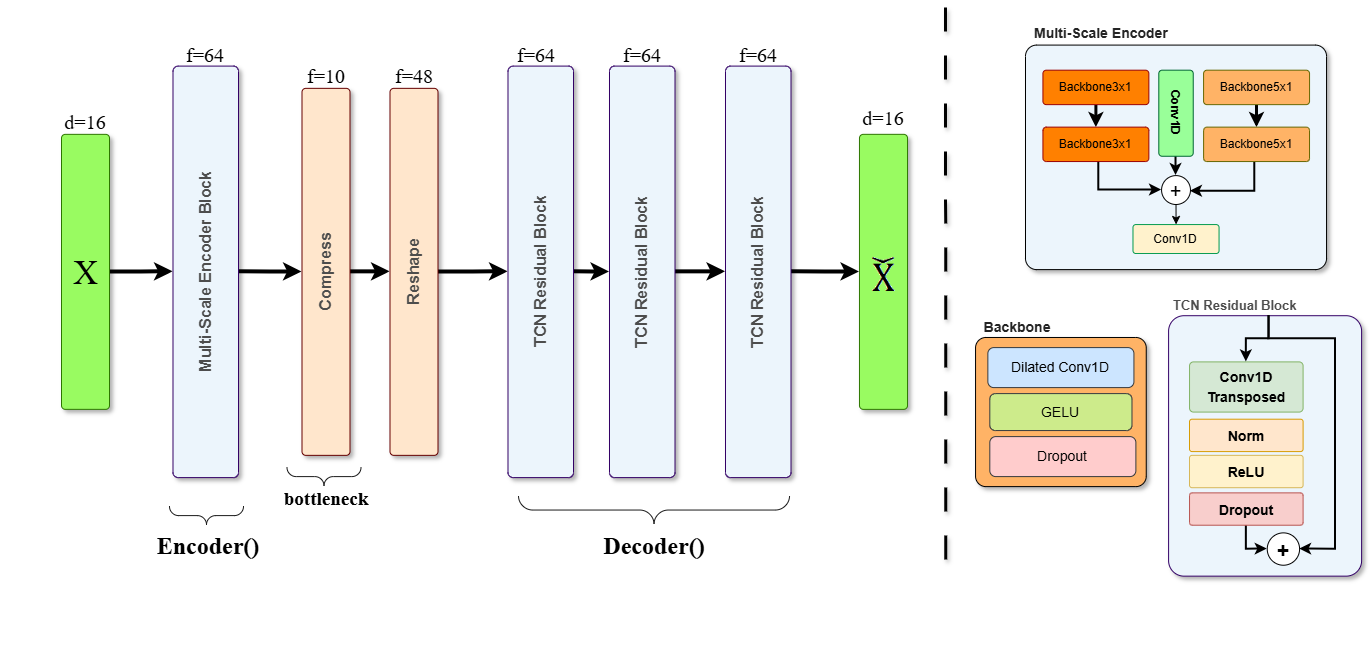

The diagram above was exported from draw.io. Its source (the exported page's mxGraphModel, read from the mxfile embedded in the PNG):
<mxGraphModel dx="2191" dy="2736" grid="0" gridSize="10" guides="1" tooltips="1" connect="1" arrows="1" fold="1" page="0" pageScale="1" pageWidth="827" pageHeight="1169" math="0" shadow="0">
  <root>
    <mxCell id="0" />
    <mxCell id="1" parent="0" />
    <mxCell id="2" connectable="0" parent="1" style="group" value="" vertex="1">
      <mxGeometry height="640.2300000000002" width="1361.6000000000004" x="6558.5" y="997.7399999999999" as="geometry" />
    </mxCell>
    <mxCell id="3" edge="1" parent="2" source="4" style="edgeStyle=orthogonalEdgeStyle;rounded=0;orthogonalLoop=1;jettySize=auto;html=1;strokeWidth=4;" target="6">
      <mxGeometry relative="1" as="geometry" />
    </mxCell>
    <mxCell id="4" parent="2" style="rounded=1;whiteSpace=wrap;html=1;rotation=-90;horizontal=1;fontSize=16;arcSize=8;fillColor=#ECF5FC;strokeColor=#330066;container=0;shadow=1;glass=0;shadowOpacity=30;shadowOffsetX=3;" value="&lt;b style=&quot;color: rgb(77, 77, 77);&quot;&gt;Multi-Scale Encoder Block&lt;/b&gt;" vertex="1">
      <mxGeometry height="65.5" width="411.5" y="233.7600000000001" as="geometry" />
    </mxCell>
    <mxCell id="5" edge="1" parent="2" source="6" style="edgeStyle=orthogonalEdgeStyle;rounded=0;orthogonalLoop=1;jettySize=auto;html=1;strokeWidth=4;" target="8">
      <mxGeometry relative="1" as="geometry" />
    </mxCell>
    <mxCell id="6" parent="2" style="rounded=1;whiteSpace=wrap;html=1;rotation=0;horizontal=0;fontSize=16;arcSize=8;fillColor=#ffe6cc;strokeColor=#660000;container=0;shadow=1;shadowOpacity=30;shadowOffsetX=3;" value="&lt;font&gt;&lt;b style=&quot;color: rgb(77, 77, 77);&quot;&gt;Compress&lt;/b&gt;&lt;/font&gt;" vertex="1">
      <mxGeometry height="367" width="48" x="302" y="83.0100000000001" as="geometry" />
    </mxCell>
    <mxCell id="7" edge="1" parent="2" source="8" style="edgeStyle=orthogonalEdgeStyle;rounded=0;orthogonalLoop=1;jettySize=auto;html=1;strokeWidth=4;" target="10">
      <mxGeometry relative="1" as="geometry" />
    </mxCell>
    <mxCell id="8" parent="2" style="rounded=1;whiteSpace=wrap;html=1;rotation=0;horizontal=0;fontSize=16;arcSize=8;fillColor=#ffe6cc;strokeColor=#660000;container=0;shadow=1;shadowOpacity=30;shadowOffsetX=3;" value="&lt;font&gt;&lt;b style=&quot;color: rgb(77, 77, 77);&quot;&gt;Reshape&lt;/b&gt;&lt;/font&gt;" vertex="1">
      <mxGeometry height="367" width="48" x="390" y="83.0100000000001" as="geometry" />
    </mxCell>
    <mxCell id="9" edge="1" parent="2" source="10" style="edgeStyle=orthogonalEdgeStyle;rounded=0;orthogonalLoop=1;jettySize=auto;html=1;strokeWidth=4;" target="12">
      <mxGeometry relative="1" as="geometry" />
    </mxCell>
    <mxCell id="10" parent="2" style="rounded=1;whiteSpace=wrap;html=1;rotation=-90;horizontal=1;fontSize=16;arcSize=8;fillColor=#ECF5FC;strokeColor=#330066;container=0;shadow=1;shadowOpacity=30;shadowOffsetX=3;" value="&lt;font&gt;&lt;b style=&quot;color: rgb(77, 77, 77);&quot;&gt;TCN Residual Block&lt;/b&gt;&lt;/font&gt;" vertex="1">
      <mxGeometry height="65.5" width="411.5" x="335" y="233.7600000000001" as="geometry" />
    </mxCell>
    <mxCell id="11" edge="1" parent="2" source="12" style="edgeStyle=orthogonalEdgeStyle;rounded=0;orthogonalLoop=1;jettySize=auto;html=1;fontFamily=Helvetica;fontSize=12;fontColor=default;strokeWidth=4;" target="53">
      <mxGeometry relative="1" as="geometry" />
    </mxCell>
    <mxCell id="12" parent="2" style="rounded=1;whiteSpace=wrap;html=1;rotation=-90;horizontal=1;fontSize=16;arcSize=8;fillColor=#ECF5FC;strokeColor=#330066;container=0;shadow=1;shadowOpacity=30;shadowOffsetX=3;" value="&lt;font&gt;&lt;b style=&quot;color: rgb(77, 77, 77);&quot;&gt;TCN Residual Block&lt;/b&gt;&lt;/font&gt;" vertex="1">
      <mxGeometry height="65.5" width="411.5" x="436.5" y="233.7600000000001" as="geometry" />
    </mxCell>
    <mxCell id="13" edge="1" parent="2" style="endArrow=none;html=1;rounded=0;strokeWidth=3;dashed=1;dashPattern=8 8;shadow=1;" value="">
      <mxGeometry height="50" relative="1" width="50" as="geometry">
        <mxPoint x="945.8299999999999" y="554.2600000000001" as="sourcePoint" />
        <mxPoint x="945.5" as="targetPoint" />
      </mxGeometry>
    </mxCell>
    <mxCell id="14" parent="2" style="labelPosition=right;align=left;strokeWidth=1;shape=mxgraph.mockup.markup.curlyBrace;html=1;shadow=0;dashed=0;strokeColor=#1A1A1A;direction=north;rotation=-90;container=0;" value="" vertex="1">
      <mxGeometry height="74" width="20" x="314" y="434.2600000000001" as="geometry" />
    </mxCell>
    <mxCell id="15" parent="2" style="text;html=1;whiteSpace=wrap;strokeColor=none;fillColor=none;align=center;verticalAlign=middle;rounded=0;fontSize=19;fontStyle=1;container=0;" value="&lt;font face=&quot;Times New Roman&quot;&gt;bottleneck&lt;/font&gt;" vertex="1">
      <mxGeometry height="26" width="104" x="274" y="481.2600000000001" as="geometry" />
    </mxCell>
    <mxCell id="16" parent="2" style="rounded=1;whiteSpace=wrap;html=1;rotation=0;horizontal=1;fontSize=16;arcSize=8;fillColor=#ECF5FC;strokeColor=#330066;container=0;shadow=1;shadowOpacity=30;shadowOffsetX=3;" value="" vertex="1">
      <mxGeometry height="260.43" width="193" x="1168.6000000000004" y="310.37" as="geometry" />
    </mxCell>
    <mxCell id="17" parent="2" style="rounded=1;whiteSpace=wrap;html=1;rotation=0;horizontal=1;fontSize=16;arcSize=8;fillColor=#d5e8d4;strokeColor=#82b366;container=0;" value="&lt;font style=&quot;font-size: 14px;&quot;&gt;&lt;b style=&quot;&quot;&gt;Conv1D Transposed&lt;/b&gt;&lt;/font&gt;" vertex="1">
      <mxGeometry height="50.18" width="113.55" x="1189.54" y="356.56000000000006" as="geometry" />
    </mxCell>
    <mxCell id="18" parent="2" style="rounded=1;whiteSpace=wrap;html=1;rotation=0;horizontal=1;fontSize=16;arcSize=8;fillColor=#ffe6cc;strokeColor=#d79b00;container=0;" value="&lt;font style=&quot;font-size: 14px;&quot;&gt;&lt;b style=&quot;&quot;&gt;Norm&lt;/b&gt;&lt;/font&gt;" vertex="1">
      <mxGeometry height="32.35" width="113.55" x="1189.54" y="413.87" as="geometry" />
    </mxCell>
    <mxCell id="19" parent="2" style="rounded=1;whiteSpace=wrap;html=1;rotation=0;horizontal=1;fontSize=16;arcSize=8;fillColor=#fff2cc;strokeColor=#d6b656;container=0;" value="&lt;font style=&quot;font-size: 14px;&quot;&gt;&lt;b style=&quot;&quot;&gt;ReLU&lt;/b&gt;&lt;/font&gt;" vertex="1">
      <mxGeometry height="32.35" width="113.55" x="1189.54" y="450.0100000000001" as="geometry" />
    </mxCell>
    <mxCell id="20" edge="1" parent="2" source="21" style="edgeStyle=orthogonalEdgeStyle;rounded=0;orthogonalLoop=1;jettySize=auto;html=1;entryX=0.5;entryY=1;entryDx=0;entryDy=0;strokeWidth=2;" target="22">
      <mxGeometry relative="1" as="geometry" />
    </mxCell>
    <mxCell id="21" parent="2" style="rounded=1;whiteSpace=wrap;html=1;rotation=0;horizontal=1;fontSize=16;arcSize=8;fillColor=#f8cecc;strokeColor=#b85450;container=0;" value="&lt;b style=&quot;&quot;&gt;&lt;font style=&quot;font-size: 14px;&quot;&gt;Dropout&lt;/font&gt;&lt;/b&gt;" vertex="1">
      <mxGeometry height="32.35" width="113.55" x="1189.54" y="487.5300000000001" as="geometry" />
    </mxCell>
    <mxCell id="22" parent="2" style="ellipse;whiteSpace=wrap;html=1;shapeInside=1;aspect=fixed;direction=south;container=0;fontSize=21;fontStyle=1" value="+" vertex="1">
      <mxGeometry height="32.35" width="32.35" x="1267.2300000000014" y="527.5400000000001" as="geometry" />
    </mxCell>
    <mxCell id="23" edge="1" parent="2" source="25" style="endArrow=classic;html=1;rounded=0;strokeWidth=2;entryX=0.5;entryY=0;entryDx=0;entryDy=0;edgeStyle=orthogonalEdgeStyle;" target="17" value="">
      <mxGeometry height="50" relative="1" width="50" as="geometry">
        <mxPoint x="1287.185731225296" y="282.9254064421506" as="sourcePoint" />
        <mxPoint x="1264.9913043478264" y="304.00656625486556" as="targetPoint" />
      </mxGeometry>
    </mxCell>
    <mxCell id="24" edge="1" parent="2" style="edgeStyle=orthogonalEdgeStyle;rounded=0;orthogonalLoop=1;jettySize=auto;html=1;strokeWidth=2;">
      <mxGeometry relative="1" as="geometry">
        <Array as="points">
          <mxPoint x="1269.1100000000006" y="333.45000000000016" />
          <mxPoint x="1335.460000000001" y="333.45000000000016" />
          <mxPoint x="1335.460000000001" y="543.7700000000001" />
        </Array>
        <mxPoint x="1269.09980845242" y="310.37107935542724" as="sourcePoint" />
        <mxPoint x="1299.5799071567726" y="543.7698039215692" as="targetPoint" />
      </mxGeometry>
    </mxCell>
    <mxCell id="25" parent="2" style="ellipse;whiteSpace=wrap;html=1;shapeInside=1;aspect=fixed;direction=south;strokeColor=none;fillColor=none;container=0;" value="&lt;div&gt;&lt;br/&gt;&lt;/div&gt;" vertex="1">
      <mxGeometry height="21.591079355427183" width="21.591079355427183" x="1258.3042687747047" y="288.7800000000001" as="geometry" />
    </mxCell>
    <mxCell id="26" parent="2" style="text;whiteSpace=wrap;html=1;fontSize=13;container=0;" value="&lt;b style=&quot;forced-color-adjust: none; font-family: Helvetica; font-style: normal; font-variant-ligatures: normal; font-variant-caps: normal; letter-spacing: normal; orphans: 2; text-align: center; text-indent: 0px; text-transform: none; widows: 2; word-spacing: 0px; -webkit-text-stroke-width: 0px; white-space: normal; text-decoration-thickness: initial; text-decoration-style: initial; text-decoration-color: initial; color: light-dark(rgb(77, 77, 77), rgb(171, 171, 171));&quot;&gt;&lt;font&gt;TCN Residual Block&lt;/font&gt;&lt;/b&gt;" vertex="1">
      <mxGeometry height="23.11" width="137.02" x="1171.6000000000004" y="286.2600000000001" as="geometry" />
    </mxCell>
    <mxCell id="27" parent="2" style="rounded=1;whiteSpace=wrap;html=1;fillColor=#ECF5FC;glass=0;arcSize=5;container=0;shadow=1;shadowOpacity=30;shadowOffsetX=3;" value="" vertex="1">
      <mxGeometry height="224.51" width="301.03" x="1025.5" y="39.75227106227101" as="geometry" />
    </mxCell>
    <mxCell id="28" edge="1" parent="2" source="29" style="rounded=0;orthogonalLoop=1;jettySize=auto;html=1;strokeWidth=3;" target="31">
      <mxGeometry relative="1" as="geometry" />
    </mxCell>
    <mxCell id="29" parent="2" style="rounded=1;whiteSpace=wrap;html=1;arcSize=10;fillColor=#FF8000;strokeColor=#990000;container=0;" value="&lt;span style=&quot;color: rgb(0, 0, 0);&quot;&gt;Backbone3x1&lt;/span&gt;" vertex="1">
      <mxGeometry height="34.42857142857143" width="105.93431085043987" x="1042.9301466275656" y="64.84527472527486" as="geometry" />
    </mxCell>
    <mxCell id="30" edge="1" parent="2" source="31" style="rounded=0;orthogonalLoop=1;jettySize=auto;html=1;edgeStyle=orthogonalEdgeStyle;strokeWidth=2;" target="39">
      <mxGeometry relative="1" as="geometry">
        <Array as="points">
          <mxPoint x="1098.8199999999997" y="184.70227106227105" />
        </Array>
      </mxGeometry>
    </mxCell>
    <mxCell id="31" parent="2" style="rounded=1;whiteSpace=wrap;html=1;arcSize=10;fillColor=#FF8000;strokeColor=#990000;container=0;" value="&lt;span style=&quot;color: rgb(0, 0, 0);&quot;&gt;Backbone3x1&lt;/span&gt;" vertex="1">
      <mxGeometry height="34.42857142857143" width="105.93431085043987" x="1042.9301466275656" y="121.78483516483527" as="geometry" />
    </mxCell>
    <mxCell id="32" edge="1" parent="2" source="33" style="edgeStyle=orthogonalEdgeStyle;rounded=0;orthogonalLoop=1;jettySize=auto;html=1;strokeWidth=3;" target="35">
      <mxGeometry relative="1" as="geometry" />
    </mxCell>
    <mxCell id="33" parent="2" style="rounded=1;whiteSpace=wrap;html=1;arcSize=10;fillColor=#FFB366;strokeColor=#666600;container=0;" value="&lt;span style=&quot;color: rgb(0, 0, 0);&quot;&gt;Backbone5x1&lt;/span&gt;" vertex="1">
      <mxGeometry height="34.42857142857143" width="105.93431085043987" x="1203.5971847507335" y="64.84527472527486" as="geometry" />
    </mxCell>
    <mxCell id="34" edge="1" parent="2" source="35" style="edgeStyle=orthogonalEdgeStyle;rounded=0;orthogonalLoop=1;jettySize=auto;html=1;strokeWidth=2;" target="39">
      <mxGeometry relative="1" as="geometry">
        <Array as="points">
          <mxPoint x="1254.7299999999996" y="185.81227106227095" />
        </Array>
      </mxGeometry>
    </mxCell>
    <mxCell id="35" parent="2" style="rounded=1;whiteSpace=wrap;html=1;arcSize=10;fillColor=#FFB366;strokeColor=#666600;container=0;" value="&lt;span style=&quot;color: rgb(0, 0, 0);&quot;&gt;Backbone5x1&lt;/span&gt;" vertex="1">
      <mxGeometry height="34.42857142857143" width="105.93431085043987" x="1203.5971847507335" y="121.78483516483527" as="geometry" />
    </mxCell>
    <mxCell id="36" edge="1" parent="2" source="37" style="rounded=0;orthogonalLoop=1;jettySize=auto;html=1;strokeWidth=2;" target="39">
      <mxGeometry relative="1" as="geometry" />
    </mxCell>
    <mxCell id="37" parent="2" style="rounded=1;whiteSpace=wrap;html=1;arcSize=10;fillColor=#99FF99;strokeColor=#006633;rotation=90;container=0;" value="&lt;span style=&quot;color: rgb(0, 0, 0);&quot;&gt;&lt;b&gt;Conv1D&lt;/b&gt;&lt;/span&gt;" vertex="1">
      <mxGeometry height="34.42857142857143" width="86.0716275659824" x="1132.9831387096774" y="90.66670329670353" as="geometry" />
    </mxCell>
    <mxCell id="38" edge="1" parent="2" source="39" style="edgeStyle=orthogonalEdgeStyle;rounded=0;orthogonalLoop=1;jettySize=auto;html=1;entryX=0.5;entryY=0;entryDx=0;entryDy=0;" target="40">
      <mxGeometry relative="1" as="geometry" />
    </mxCell>
    <mxCell id="39" parent="2" style="ellipse;whiteSpace=wrap;html=1;shapeInside=1;aspect=fixed;direction=south;container=0;" value="&lt;font style=&quot;font-size: 20px;&quot;&gt;+&lt;/font&gt;" vertex="1">
      <mxGeometry height="28.902344322344323" width="28.902344322344323" x="1161.5677469208213" y="170.25996336996343" as="geometry" />
    </mxCell>
    <mxCell id="40" parent="2" style="rounded=1;whiteSpace=wrap;html=1;arcSize=10;fillColor=#fff2cc;strokeColor=#00994D;rotation=0;container=0;" value="&lt;span style=&quot;color: rgb(0, 0, 0);&quot;&gt;Conv1D&lt;/span&gt;" vertex="1">
      <mxGeometry height="28.902344322344323" width="86.0716275659824" x="1132.9831387096774" y="219.26307692307716" as="geometry" />
    </mxCell>
    <mxCell id="41" parent="2" style="text;whiteSpace=wrap;html=1;align=left;container=0;" value="&lt;b style=&quot;forced-color-adjust: none; color: rgb(36, 36, 36); font-family: Aptos, Aptos_MSFontService, -apple-system, Roboto, Arial, Helvetica, sans-serif; font-style: normal; font-variant-ligatures: normal; font-variant-caps: normal; letter-spacing: normal; orphans: 2; text-indent: 0px; text-transform: none; widows: 2; word-spacing: 0px; -webkit-text-stroke-width: 0px; white-space: normal; text-decoration-thickness: initial; text-decoration-style: initial; text-decoration-color: initial;&quot;&gt;&lt;font style=&quot;font-size: 14px;&quot;&gt;Multi-Scale Encoder&lt;/font&gt;&lt;/b&gt;" vertex="1">
      <mxGeometry height="26.483516483516482" width="170.6954862170088" x="1032.9034310850438" y="13.262271062270997" as="geometry" />
    </mxCell>
    <mxCell id="42" parent="2" style="rounded=1;whiteSpace=wrap;html=1;fillColor=#FFB366;container=0;strokeColor=default;arcSize=7;shadow=1;shadowOpacity=30;shadowOffsetX=3;" value="" vertex="1">
      <mxGeometry height="149.12" width="170.7" x="975.5499999999993" y="332.1400000000002" as="geometry" />
    </mxCell>
    <mxCell id="43" parent="2" style="rounded=1;whiteSpace=wrap;html=1;fillColor=#cce5ff;strokeColor=#36393d;container=0;" value="&lt;font style=&quot;font-size: 14px;&quot;&gt;Dilated Conv1D&lt;/font&gt;" vertex="1">
      <mxGeometry height="40" width="146.07" x="987.8599999999997" y="342.2600000000001" as="geometry" />
    </mxCell>
    <mxCell id="44" parent="2" style="rounded=1;whiteSpace=wrap;html=1;fillColor=#cdeb8b;strokeColor=#36393d;container=0;" value="&lt;font style=&quot;font-size: 14px;&quot;&gt;GELU&lt;/font&gt;" vertex="1">
      <mxGeometry height="36.96" width="142.17" x="989.8099999999995" y="388.2600000000001" as="geometry" />
    </mxCell>
    <mxCell id="45" parent="2" style="rounded=1;whiteSpace=wrap;html=1;fillColor=#ffcccc;strokeColor=#36393d;container=0;" value="&lt;font style=&quot;font-size: 14px;&quot;&gt;Dropout&lt;/font&gt;" vertex="1">
      <mxGeometry height="40" width="146.07" x="989.8099999999995" y="431.2600000000001" as="geometry" />
    </mxCell>
    <mxCell id="46" parent="2" style="text;whiteSpace=wrap;html=1;align=center;container=0;fontSize=14;labelBackgroundColor=none;" value="&lt;p style=&quot;font-style: normal; font-variant-ligatures: normal; font-variant-caps: normal; letter-spacing: normal; orphans: 2; text-indent: 0px; text-transform: none; widows: 2; word-spacing: 0px; -webkit-text-stroke-width: 0px; white-space: normal; text-decoration-thickness: initial; text-decoration-style: initial; text-decoration-color: initial; margin: 0px; line-height: normal; color: rgb(36, 36, 36);&quot;&gt;&lt;font face=&quot;Aptos, Aptos_MSFontService, -apple-system, Roboto, Arial, Helvetica, sans-serif&quot;&gt;&lt;b&gt;Backbone&lt;/b&gt;&lt;/font&gt;&lt;/p&gt;" vertex="1">
      <mxGeometry height="24.89" width="84.48" x="975.5499999999993" y="307.2600000000001" as="geometry" />
    </mxCell>
    <mxCell id="47" parent="2" style="text;html=1;whiteSpace=wrap;strokeColor=none;fillColor=none;align=center;verticalAlign=middle;rounded=0;fontSize=15;fontStyle=1;container=0;" value="&lt;span style=&quot;font-weight: 400;&quot;&gt;&lt;font style=&quot;font-size: 20px;&quot; face=&quot;Times New Roman&quot;&gt;f=64&lt;/font&gt;&lt;/span&gt;" vertex="1">
      <mxGeometry height="26" width="55.92" x="177.78999999999996" y="36.260000000000105" as="geometry" />
    </mxCell>
    <mxCell id="48" parent="2" style="text;html=1;whiteSpace=wrap;strokeColor=none;fillColor=none;align=center;verticalAlign=middle;rounded=0;fontSize=15;fontStyle=1;container=0;" value="&lt;span style=&quot;font-weight: 400;&quot;&gt;&lt;font style=&quot;font-size: 20px;&quot; face=&quot;Times New Roman&quot;&gt;f=10&lt;/font&gt;&lt;/span&gt;" vertex="1">
      <mxGeometry height="26" width="55.92" x="298.03999999999996" y="57.260000000000105" as="geometry" />
    </mxCell>
    <mxCell id="49" parent="2" style="text;html=1;whiteSpace=wrap;strokeColor=none;fillColor=none;align=center;verticalAlign=middle;rounded=0;fontSize=15;fontStyle=1;container=0;" value="&lt;span style=&quot;font-weight: 400;&quot;&gt;&lt;font style=&quot;font-size: 20px;&quot; face=&quot;Times New Roman&quot;&gt;f=48&lt;/font&gt;&lt;/span&gt;" vertex="1">
      <mxGeometry height="26" width="55.92" x="386.03999999999996" y="57.260000000000105" as="geometry" />
    </mxCell>
    <mxCell id="50" parent="2" style="text;html=1;whiteSpace=wrap;strokeColor=none;fillColor=none;align=center;verticalAlign=middle;rounded=0;fontSize=15;fontStyle=1;container=0;" value="&lt;span style=&quot;font-weight: 400;&quot;&gt;&lt;font style=&quot;font-size: 20px;&quot; face=&quot;Times New Roman&quot;&gt;f=64&lt;/font&gt;&lt;/span&gt;" vertex="1">
      <mxGeometry height="26" width="55.92" x="508" y="36.260000000000105" as="geometry" />
    </mxCell>
    <mxCell id="51" parent="2" style="text;html=1;whiteSpace=wrap;strokeColor=none;fillColor=none;align=center;verticalAlign=middle;rounded=0;fontSize=15;fontStyle=1;container=0;" value="&lt;span style=&quot;font-weight: 400;&quot;&gt;&lt;font style=&quot;font-size: 20px;&quot; face=&quot;Times New Roman&quot;&gt;f=64&lt;/font&gt;&lt;/span&gt;" vertex="1">
      <mxGeometry height="26" width="55.92" x="614.29" y="36.260000000000105" as="geometry" />
    </mxCell>
    <mxCell id="52" edge="1" parent="2" source="53" style="edgeStyle=orthogonalEdgeStyle;rounded=0;orthogonalLoop=1;jettySize=auto;html=1;fontFamily=Helvetica;fontSize=12;fontColor=default;strokeWidth=4;" target="57">
      <mxGeometry relative="1" as="geometry" />
    </mxCell>
    <mxCell id="53" parent="2" style="rounded=1;whiteSpace=wrap;html=1;rotation=-90;horizontal=1;fontSize=16;arcSize=8;fillColor=#ECF5FC;strokeColor=#330066;container=0;shadow=1;shadowOpacity=30;shadowOffsetX=3;" value="&lt;font&gt;&lt;b style=&quot;color: rgb(77, 77, 77);&quot;&gt;TCN Residual Block&lt;/b&gt;&lt;/font&gt;" vertex="1">
      <mxGeometry height="65.5" width="411.5" x="552.5" y="233.7600000000001" as="geometry" />
    </mxCell>
    <mxCell id="54" parent="2" style="text;html=1;whiteSpace=wrap;strokeColor=none;fillColor=none;align=center;verticalAlign=middle;rounded=0;fontSize=15;fontStyle=1;container=0;" value="&lt;span style=&quot;font-weight: 400;&quot;&gt;&lt;font style=&quot;font-size: 20px;&quot; face=&quot;Times New Roman&quot;&gt;f=64&lt;/font&gt;&lt;/span&gt;" vertex="1">
      <mxGeometry height="26" width="55.92" x="730.29" y="36.260000000000105" as="geometry" />
    </mxCell>
    <mxCell id="55" edge="1" parent="2" source="56" style="edgeStyle=orthogonalEdgeStyle;rounded=0;orthogonalLoop=1;jettySize=auto;html=1;fontFamily=Helvetica;fontSize=12;fontColor=default;strokeWidth=4;" target="4">
      <mxGeometry relative="1" as="geometry" />
    </mxCell>
    <mxCell id="56" parent="2" style="rounded=1;whiteSpace=wrap;html=1;rotation=0;horizontal=0;fontSize=16;arcSize=8;fillColor=#99FB61;strokeColor=#2D7600;container=0;fontColor=#ffffff;shadow=1;shadowOpacity=30;shadowOffsetX=3;" value="" vertex="1">
      <mxGeometry height="275" width="48" x="61.5" y="129.0100000000001" as="geometry" />
    </mxCell>
    <mxCell id="57" parent="2" style="rounded=1;whiteSpace=wrap;html=1;rotation=0;horizontal=0;fontSize=16;arcSize=8;fillColor=#99FB61;strokeColor=#2D7600;container=0;fontColor=#ffffff;shadow=1;shadowOpacity=30;shadowOffsetX=3;" value="" vertex="1">
      <mxGeometry height="275" width="48" x="859.5" y="129.0100000000001" as="geometry" />
    </mxCell>
    <mxCell id="58" parent="2" style="text;whiteSpace=wrap;html=1;align=center;" value="&lt;div style=&quot;&quot;&gt;&lt;span style=&quot;background-color: transparent;&quot;&gt;&lt;font face=&quot;Times New Roman&quot; style=&quot;font-size: 34px;&quot;&gt;X&lt;/font&gt;&lt;/span&gt;&lt;/div&gt;" vertex="1">
      <mxGeometry height="50.21" width="38.84" x="66.07999999999993" y="241.40999999999997" as="geometry" />
    </mxCell>
    <mxCell id="59" parent="2" style="text;whiteSpace=wrap;html=1;align=center;" value="&lt;span style=&quot;line-height: 115%; font-family: Aptos, sans-serif;&quot;&gt;&lt;font style=&quot;font-size: 13px;&quot;&gt;&lt;img width=&quot;23&quot; height=&quot;57&quot; src=&quot;data:image/png,(base64 omitted: 876 chars)&quot;&gt;&lt;/font&gt;&lt;/span&gt;" vertex="1">
      <mxGeometry height="57.07" width="35.58" x="865.71" y="237.98000000000013" as="geometry" />
    </mxCell>
    <mxCell id="60" parent="2" style="text;html=1;whiteSpace=wrap;strokeColor=none;fillColor=none;align=center;verticalAlign=middle;rounded=0;fontSize=15;fontStyle=1;container=0;" value="&lt;span style=&quot;font-weight: 400;&quot;&gt;&lt;font style=&quot;font-size: 20px;&quot; face=&quot;Times New Roman&quot;&gt;d=16&lt;/font&gt;&lt;/span&gt;" vertex="1">
      <mxGeometry height="26" width="55.92" x="57.539999999999964" y="103.2600000000001" as="geometry" />
    </mxCell>
    <mxCell id="61" parent="2" style="text;html=1;whiteSpace=wrap;strokeColor=none;fillColor=none;align=center;verticalAlign=middle;rounded=0;fontSize=15;fontStyle=1;container=0;" value="&lt;span style=&quot;font-weight: 400;&quot;&gt;&lt;font style=&quot;font-size: 20px;&quot; face=&quot;Times New Roman&quot;&gt;d=16&lt;/font&gt;&lt;/span&gt;" vertex="1">
      <mxGeometry height="26" width="55.92" x="855.54" y="99.2600000000001" as="geometry" />
    </mxCell>
    <mxCell id="62" parent="2" style="labelPosition=right;align=left;strokeWidth=1;shape=mxgraph.mockup.markup.curlyBrace;html=1;shadow=0;dashed=0;strokeColor=#1A1A1A;direction=north;rotation=-90;container=0;" value="" vertex="1">
      <mxGeometry height="74" width="20" x="196.5" y="473.2600000000001" as="geometry" />
    </mxCell>
    <mxCell id="63" parent="2" style="text;html=1;whiteSpace=wrap;strokeColor=none;fillColor=none;align=center;verticalAlign=middle;rounded=0;fontSize=19;fontStyle=1;container=0;shadow=0;" value="&lt;font style=&quot;font-size: 24px;&quot;&gt;&lt;font face=&quot;Times New Roman&quot; style=&quot;&quot;&gt;Encoder(&lt;/font&gt;&lt;font face=&quot;Times New Roman&quot; style=&quot;&quot;&gt;)&lt;/font&gt;&lt;/font&gt;" vertex="1">
      <mxGeometry height="26" width="104" x="156.5" y="528.2600000000001" as="geometry" />
    </mxCell>
    <mxCell id="64" parent="2" style="labelPosition=right;align=left;strokeWidth=1;shape=mxgraph.mockup.markup.curlyBrace;html=1;shadow=0;dashed=0;strokeColor=#1A1A1A;direction=north;rotation=-90;container=0;" value="" vertex="1">
      <mxGeometry height="271.05" width="28.9" x="639.5699999999997" y="369.1800000000002" as="geometry" />
    </mxCell>
    <mxCell id="65" parent="2" style="text;html=1;whiteSpace=wrap;strokeColor=none;fillColor=none;align=center;verticalAlign=middle;rounded=0;fontSize=19;fontStyle=1;container=0;" value="&lt;font style=&quot;font-size: 24px;&quot;&gt;&lt;font face=&quot;Times New Roman&quot; style=&quot;&quot;&gt;Decoder(&lt;/font&gt;&lt;font face=&quot;Times New Roman&quot; style=&quot;&quot;&gt;)&lt;/font&gt;&lt;/font&gt;" vertex="1">
      <mxGeometry height="26" width="104" x="602.0200000000004" y="528.2600000000001" as="geometry" />
    </mxCell>
  </root>
</mxGraphModel>